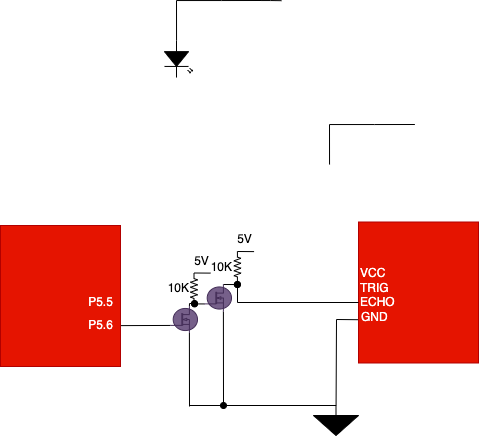

The diagram above was exported from draw.io. Its source (the exported page's mxGraphModel, read from the mxfile embedded in the PNG):
<mxGraphModel dx="1026" dy="240" grid="0" gridSize="10" guides="1" tooltips="1" connect="1" arrows="1" fold="1" page="0" pageScale="1" pageWidth="1100" pageHeight="850" background="#ffffff" math="0" shadow="0">
  <root>
    <mxCell id="0" />
    <mxCell id="1" parent="0" />
    <mxCell id="166" style="edgeStyle=none;shape=connector;rounded=0;html=1;exitX=0;exitY=0.5;exitDx=0;exitDy=0;exitPerimeter=0;labelBackgroundColor=default;fontFamily=Helvetica;fontSize=11;fontColor=default;endArrow=none;endFill=0;strokeColor=#000000;" edge="1" parent="1" source="124">
      <mxGeometry relative="1" as="geometry">
        <mxPoint x="-213.84848484848476" y="490.6060606060606" as="targetPoint" />
      </mxGeometry>
    </mxCell>
    <mxCell id="124" value="10K" style="pointerEvents=1;verticalLabelPosition=middle;shadow=0;dashed=0;align=right;html=1;verticalAlign=middle;shape=mxgraph.electrical.resistors.resistor_2;gradientColor=none;fillColor=#000000;strokeColor=#000000;direction=south;fontColor=#000000;labelPosition=left;" parent="1" vertex="1">
      <mxGeometry x="-234" y="490.5" width="7" height="31" as="geometry" />
    </mxCell>
    <mxCell id="163" style="edgeStyle=none;html=1;entryX=-0.004;entryY=0.693;entryDx=0;entryDy=0;entryPerimeter=0;rounded=0;endArrow=none;endFill=0;strokeColor=#000000;" edge="1" parent="1" source="131" target="151">
      <mxGeometry relative="1" as="geometry">
        <Array as="points">
          <mxPoint x="-88" y="537" />
        </Array>
      </mxGeometry>
    </mxCell>
    <mxCell id="171" style="edgeStyle=none;shape=connector;rounded=0;html=1;exitX=0.5;exitY=0;exitDx=0;exitDy=0;exitPerimeter=0;labelBackgroundColor=default;fontFamily=Helvetica;fontSize=11;fontColor=default;endArrow=none;endFill=0;strokeColor=#000000;" edge="1" parent="1" source="131">
      <mxGeometry relative="1" as="geometry">
        <mxPoint x="-235.1428571428571" y="623" as="targetPoint" />
      </mxGeometry>
    </mxCell>
    <mxCell id="131" value="" style="pointerEvents=1;verticalLabelPosition=bottom;shadow=0;dashed=0;align=center;html=1;verticalAlign=top;shape=mxgraph.electrical.signal_sources.signal_ground;fontColor=#FFFFFF;strokeColor=#000000;fillColor=#000000;gradientColor=none;" parent="1" vertex="1">
      <mxGeometry x="-111" y="623" width="45" height="30" as="geometry" />
    </mxCell>
    <mxCell id="133" value="5V" style="text;html=1;align=center;verticalAlign=middle;resizable=0;points=[];autosize=1;strokeColor=none;fillColor=none;fontColor=#000000;" parent="1" vertex="1">
      <mxGeometry x="-236" y="470" width="25" height="18" as="geometry" />
    </mxCell>
    <mxCell id="135" style="edgeStyle=none;html=1;exitX=0.7;exitY=1;exitDx=0;exitDy=0;exitPerimeter=0;fontColor=#000000;endArrow=none;endFill=0;strokeColor=#000000;" parent="1" source="134" edge="1">
      <mxGeometry relative="1" as="geometry">
        <mxPoint x="-235" y="624" as="targetPoint" />
      </mxGeometry>
    </mxCell>
    <mxCell id="140" style="edgeStyle=none;html=1;exitX=0;exitY=0.72;exitDx=0;exitDy=0;exitPerimeter=0;fontColor=#000000;endArrow=none;endFill=0;strokeColor=#000000;" parent="1" source="134" edge="1">
      <mxGeometry relative="1" as="geometry">
        <mxPoint x="-303.99999999999994" y="543.1081081081081" as="targetPoint" />
      </mxGeometry>
    </mxCell>
    <mxCell id="165" style="edgeStyle=none;shape=connector;rounded=0;html=1;exitX=0.7;exitY=0;exitDx=0;exitDy=0;exitPerimeter=0;labelBackgroundColor=default;fontFamily=Helvetica;fontSize=11;fontColor=default;endArrow=oval;endFill=1;strokeColor=#000000;" edge="1" parent="1" source="134">
      <mxGeometry relative="1" as="geometry">
        <mxPoint x="-230" y="521" as="targetPoint" />
        <Array as="points">
          <mxPoint x="-235" y="521" />
        </Array>
      </mxGeometry>
    </mxCell>
    <mxCell id="134" value="" style="verticalLabelPosition=bottom;shadow=0;dashed=0;align=center;html=1;verticalAlign=top;shape=mxgraph.electrical.mosfets1.n-channel_mosfet_1;fontColor=#ffffff;strokeColor=#432D57;fillColor=#76608a;" parent="1" vertex="1">
      <mxGeometry x="-254" y="523.5" width="27" height="27" as="geometry" />
    </mxCell>
    <mxCell id="139" value="" style="edgeStyle=none;html=1;exitX=0;exitY=0.5;exitDx=0;exitDy=0;exitPerimeter=0;fontColor=#000000;endArrow=none;endFill=0;strokeColor=#000000;" parent="1" edge="1">
      <mxGeometry relative="1" as="geometry">
        <mxPoint x="-330.00000000000006" y="637.73" as="targetPoint" />
        <mxPoint x="-330.00000000000006" y="637.73" as="sourcePoint" />
      </mxGeometry>
    </mxCell>
    <mxCell id="148" style="edgeStyle=none;html=1;exitX=0;exitY=0.57;exitDx=0;exitDy=0;exitPerimeter=0;fontColor=#000000;endArrow=none;endFill=0;strokeColor=#000000;rounded=0;" parent="1" source="143" edge="1">
      <mxGeometry relative="1" as="geometry">
        <mxPoint x="-162.61702127659578" y="217.9974468085106" as="targetPoint" />
        <Array as="points">
          <mxPoint x="-248" y="218.04" />
          <mxPoint x="-203" y="218.04" />
        </Array>
      </mxGeometry>
    </mxCell>
    <mxCell id="143" value="" style="verticalLabelPosition=bottom;shadow=0;dashed=0;align=center;html=1;verticalAlign=top;shape=mxgraph.electrical.opto_electronics.led_2;pointerEvents=1;fontColor=#000000;strokeColor=#000000;fillColor=#000000;gradientColor=none;direction=south;" parent="1" vertex="1">
      <mxGeometry x="-260" y="258.03999999999996" width="28" height="37" as="geometry" />
    </mxCell>
    <mxCell id="149" value="" style="rounded=0;whiteSpace=wrap;html=1;fillColor=#e51400;fontColor=#ffffff;strokeColor=#B20000;" vertex="1" parent="1">
      <mxGeometry x="-424" y="443" width="120" height="141" as="geometry" />
    </mxCell>
    <mxCell id="141" value="&lt;font color=&quot;#ffffff&quot;&gt;P5.6&lt;/font&gt;" style="text;html=1;align=center;verticalAlign=middle;resizable=0;points=[];autosize=1;strokeColor=none;fillColor=none;fontColor=#000000;" parent="1" vertex="1">
      <mxGeometry x="-344" y="533" width="40" height="20" as="geometry" />
    </mxCell>
    <mxCell id="130" value="&lt;font color=&quot;#ffffff&quot;&gt;P5.5&lt;/font&gt;" style="text;html=1;align=center;verticalAlign=middle;resizable=0;points=[];autosize=1;strokeColor=none;fillColor=none;fontColor=#000000;" parent="1" vertex="1">
      <mxGeometry x="-344" y="510" width="40" height="20" as="geometry" />
    </mxCell>
    <mxCell id="151" value="" style="rounded=0;whiteSpace=wrap;html=1;fillColor=#e51400;fontColor=#ffffff;strokeColor=#B20000;" vertex="1" parent="1">
      <mxGeometry x="-66" y="439.5" width="120" height="141" as="geometry" />
    </mxCell>
    <mxCell id="175" style="edgeStyle=none;rounded=0;html=1;labelBackgroundColor=default;fontFamily=Helvetica;fontSize=11;fontColor=default;endArrow=oval;endFill=1;strokeColor=#000000;" edge="1" parent="1" source="152">
      <mxGeometry relative="1" as="geometry">
        <mxPoint x="-187" y="502" as="targetPoint" />
        <mxPoint x="-105" y="525" as="sourcePoint" />
        <Array as="points">
          <mxPoint x="-187" y="520" />
        </Array>
      </mxGeometry>
    </mxCell>
    <mxCell id="152" value="&lt;font color=&quot;#ffffff&quot;&gt;ECHO&lt;/font&gt;" style="text;html=1;align=left;verticalAlign=middle;resizable=0;points=[];autosize=1;strokeColor=none;fillColor=none;fontColor=#000000;" vertex="1" parent="1">
      <mxGeometry x="-66" y="511" width="45" height="18" as="geometry" />
    </mxCell>
    <mxCell id="153" value="&lt;font color=&quot;#ffffff&quot;&gt;VCC&lt;/font&gt;" style="text;html=1;align=left;verticalAlign=middle;resizable=0;points=[];autosize=1;strokeColor=none;fillColor=none;fontColor=#000000;" vertex="1" parent="1">
      <mxGeometry x="-66" y="482" width="35" height="18" as="geometry" />
    </mxCell>
    <mxCell id="154" value="&lt;font color=&quot;#ffffff&quot;&gt;TRIG&lt;/font&gt;" style="text;html=1;align=left;verticalAlign=middle;resizable=0;points=[];autosize=1;strokeColor=none;fillColor=none;fontColor=#000000;" vertex="1" parent="1">
      <mxGeometry x="-66" y="497" width="39" height="18" as="geometry" />
    </mxCell>
    <mxCell id="155" value="&lt;font color=&quot;#ffffff&quot;&gt;GND&lt;/font&gt;" style="text;html=1;align=left;verticalAlign=middle;resizable=0;points=[];autosize=1;strokeColor=none;fillColor=none;fontColor=#000000;" vertex="1" parent="1">
      <mxGeometry x="-65" y="526" width="37" height="18" as="geometry" />
    </mxCell>
    <mxCell id="156" style="edgeStyle=none;html=1;exitX=0;exitY=0.5;exitDx=0;exitDy=0;exitPerimeter=0;fontColor=#FFFFFF;endArrow=none;endFill=0;strokeColor=#000000;" edge="1" parent="1">
      <mxGeometry relative="1" as="geometry">
        <mxPoint x="-142.9999999999999" y="218.1751351351351" as="targetPoint" />
        <mxPoint x="-162.9999999999999" y="218.04" as="sourcePoint" />
        <Array as="points">
          <mxPoint x="-154" y="218.04" />
        </Array>
      </mxGeometry>
    </mxCell>
    <mxCell id="162" style="edgeStyle=none;html=1;exitX=0;exitY=0.57;exitDx=0;exitDy=0;exitPerimeter=0;fontColor=#000000;endArrow=none;endFill=0;strokeColor=#000000;rounded=0;" edge="1" parent="1">
      <mxGeometry relative="1" as="geometry">
        <mxPoint x="-9.617021276595665" y="341.9974468085107" as="targetPoint" />
        <Array as="points">
          <mxPoint x="-95" y="342.04" />
          <mxPoint x="-50" y="342.04" />
        </Array>
        <mxPoint x="-94.96000000000004" y="382.04000000000013" as="sourcePoint" />
      </mxGeometry>
    </mxCell>
    <mxCell id="172" style="edgeStyle=none;shape=connector;rounded=0;html=1;exitX=0.7;exitY=1;exitDx=0;exitDy=0;exitPerimeter=0;labelBackgroundColor=default;fontFamily=Helvetica;fontSize=11;fontColor=default;endArrow=oval;endFill=1;strokeColor=#000000;" edge="1" parent="1" source="164">
      <mxGeometry relative="1" as="geometry">
        <mxPoint x="-201" y="623" as="targetPoint" />
      </mxGeometry>
    </mxCell>
    <mxCell id="173" style="edgeStyle=none;shape=connector;rounded=0;html=1;exitX=0;exitY=0.72;exitDx=0;exitDy=0;exitPerimeter=0;labelBackgroundColor=default;fontFamily=Helvetica;fontSize=11;fontColor=default;endArrow=oval;endFill=1;strokeColor=#000000;" edge="1" parent="1" source="164">
      <mxGeometry relative="1" as="geometry">
        <mxPoint x="-229.9447513812155" y="521.414364640884" as="targetPoint" />
      </mxGeometry>
    </mxCell>
    <mxCell id="174" style="edgeStyle=none;shape=connector;rounded=0;html=1;exitX=0.7;exitY=0;exitDx=0;exitDy=0;exitPerimeter=0;labelBackgroundColor=default;fontFamily=Helvetica;fontSize=11;fontColor=default;endArrow=oval;endFill=1;strokeColor=#000000;" edge="1" parent="1" source="164">
      <mxGeometry relative="1" as="geometry">
        <mxPoint x="-187.19526627218931" y="502.05917159763317" as="targetPoint" />
      </mxGeometry>
    </mxCell>
    <mxCell id="164" value="" style="verticalLabelPosition=bottom;shadow=0;dashed=0;align=center;html=1;verticalAlign=top;shape=mxgraph.electrical.mosfets1.n-channel_mosfet_1;fontColor=#ffffff;strokeColor=#432D57;fillColor=#76608a;" vertex="1" parent="1">
      <mxGeometry x="-220" y="502" width="27" height="27" as="geometry" />
    </mxCell>
    <mxCell id="167" style="edgeStyle=none;shape=connector;rounded=0;html=1;exitX=0;exitY=0.5;exitDx=0;exitDy=0;exitPerimeter=0;labelBackgroundColor=default;fontFamily=Helvetica;fontSize=11;fontColor=default;endArrow=none;endFill=0;strokeColor=#000000;" edge="1" parent="1" source="168">
      <mxGeometry relative="1" as="geometry">
        <mxPoint x="-170.42848484848477" y="469.1060606060606" as="targetPoint" />
      </mxGeometry>
    </mxCell>
    <mxCell id="168" value="10K" style="pointerEvents=1;verticalLabelPosition=middle;shadow=0;dashed=0;align=right;html=1;verticalAlign=middle;shape=mxgraph.electrical.resistors.resistor_2;gradientColor=none;fillColor=#000000;strokeColor=#000000;direction=south;fontColor=#000000;labelPosition=left;" vertex="1" parent="1">
      <mxGeometry x="-190.58" y="469" width="7" height="31" as="geometry" />
    </mxCell>
    <mxCell id="169" value="5V" style="text;html=1;align=center;verticalAlign=middle;resizable=0;points=[];autosize=1;strokeColor=none;fillColor=none;fontColor=#000000;" vertex="1" parent="1">
      <mxGeometry x="-193" y="448.5" width="25" height="18" as="geometry" />
    </mxCell>
  </root>
</mxGraphModel>